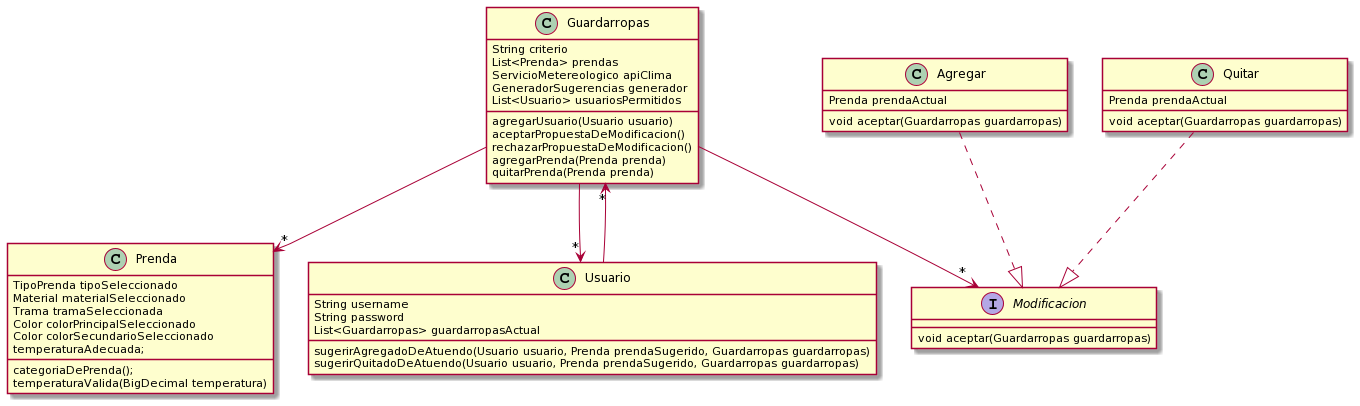

The diagram above was rendered by PlantUML. Its source (embedded in the PNG):
@startuml
class Guardarropas{

    String criterio
    List<Prenda> prendas
    ServicioMetereologico apiClima
    GeneradorSugerencias generador
    List<Usuario> usuariosPermitidos

    agregarUsuario(Usuario usuario)
    aceptarPropuestaDeModificacion()
    rechazarPropuestaDeModificacion()
    agregarPrenda(Prenda prenda)
    quitarPrenda(Prenda prenda)
}

class Prenda{
    TipoPrenda tipoSeleccionado
    Material materialSeleccionado
    Trama tramaSeleccionada
    Color colorPrincipalSeleccionado
    Color colorSecundarioSeleccionado
    temperaturaAdecuada;
    
    categoriaDePrenda();
    temperaturaValida(BigDecimal temperatura)
}

class Usuario{
    String username
    String password
    List<Guardarropas> guardarropasActual
    
    sugerirAgregadoDeAtuendo(Usuario usuario, Prenda prendaSugerido, Guardarropas guardarropas) 
    sugerirQuitadoDeAtuendo(Usuario usuario, Prenda prendaSugerido, Guardarropas guardarropas)
}

interface Modificacion{
    void aceptar(Guardarropas guardarropas)
}

class Agregar{
    Prenda prendaActual
    
    void aceptar(Guardarropas guardarropas)
}

class Quitar{
    Prenda prendaActual
    
    void aceptar(Guardarropas guardarropas)
}


Guardarropas --> "*" Usuario
Guardarropas --> "*" Prenda
Usuario --> "*" Guardarropas
Guardarropas --> "*" Modificacion
Agregar ..|> Modificacion
Quitar ..|> Modificacion
@enduml